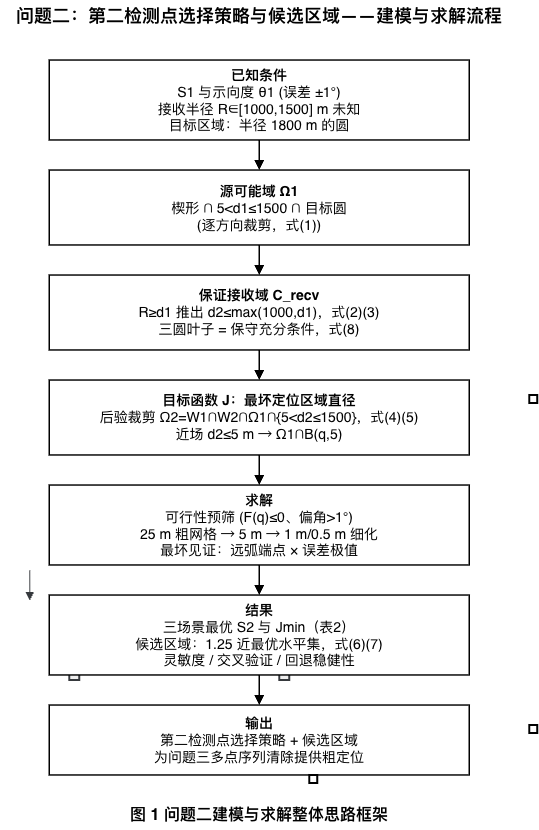

The diagram above was exported from draw.io. Its source (the exported page's mxGraphModel, read from the mxfile embedded in the PNG):
<mxGraphModel dx="26" dy="559" grid="1" gridSize="10" guides="1" tooltips="1" connect="1" arrows="1" fold="1" page="1" pageScale="1" pageWidth="827" pageHeight="1169" math="0" shadow="0">
  <root>
    <mxCell id="0" />
    <mxCell id="1" parent="0" />
    <mxCell id="l84RQ_OcL1U0y1kZVSkB-98" edge="1" parent="1" style="edgeStyle=orthogonalEdgeStyle;rounded=0;orthogonalLoop=1;jettySize=auto;html=1;endArrow=block;endFill=1;fillColor=#eeeeee;strokeColor=#36393d;">
      <mxGeometry relative="1" as="geometry">
        <mxPoint x="900" y="980" as="sourcePoint" />
        <mxPoint x="900.0588235294117" y="1009.9999999999998" as="targetPoint" />
      </mxGeometry>
    </mxCell>
    <mxCell id="l84RQ_OcL1U0y1kZVSkB-101" parent="1" style="rounded=0;whiteSpace=wrap;html=1;strokeWidth=2;fillColor=#eeeeee;strokeColor=#36393d;" value="" vertex="1">
      <mxGeometry height="10" width="10" x="1150" y="1080" as="geometry" />
    </mxCell>
    <mxCell id="l84RQ_OcL1U0y1kZVSkB-102" parent="1" style="rounded=0;whiteSpace=wrap;html=1;strokeWidth=2;fillColor=#eeeeee;strokeColor=#36393d;" value="" vertex="1">
      <mxGeometry height="10" width="10" x="940" y="1080" as="geometry" />
    </mxCell>
    <mxCell id="l84RQ_OcL1U0y1kZVSkB-103" parent="1" style="text;html=1;strokeColor=none;fillColor=none;align=center;verticalAlign=middle;whiteSpace=wrap;rounded=0;" value="&lt;b style=&quot;font-size: 18px; font-family: Helvetica, Arial, sans-serif;&quot;&gt;问题二：第二检测点选择策略与候选区域——建模与求解流程&lt;/b&gt;" vertex="1">
      <mxGeometry height="30" width="520" x="870" y="410" as="geometry" />
    </mxCell>
    <mxCell id="l84RQ_OcL1U0y1kZVSkB-104" parent="1" style="rounded=0;whiteSpace=wrap;html=1;fillColor=#FFFFFF;strokeColor=#000000;strokeWidth=1.5;align=center;verticalAlign=middle;fontColor=#000000;spacing=10;" value="&lt;b style=&quot;font-size: 14px;&quot;&gt;已知条件&lt;/b&gt;&lt;br style=&quot;font-size: 14px;&quot;&gt;&lt;span style=&quot;font-size: 14px;&quot;&gt;S1 与示向度 θ1 (误差 ±1°)&lt;br&gt;接收半径 R∈[1000,1500] m 未知&lt;br&gt;目标区域：半径 1800 m 的圆&lt;/span&gt;" vertex="1">
      <mxGeometry height="80" width="420" x="920" y="470" as="geometry" />
    </mxCell>
    <mxCell id="l84RQ_OcL1U0y1kZVSkB-105" parent="1" style="rounded=0;whiteSpace=wrap;html=1;fillColor=#FFFFFF;strokeColor=#000000;strokeWidth=1.5;align=center;verticalAlign=middle;fontColor=#000000;spacing=10;" value="&lt;b style=&quot;font-size: 14px;&quot;&gt;源可能域 Ω1&lt;/b&gt;&lt;br style=&quot;font-size: 14px;&quot;&gt;&lt;span style=&quot;font-size: 14px;&quot;&gt;楔形 ∩ 5&amp;lt;d1≤1500 ∩ 目标圆&lt;br&gt;(逐方向裁剪，式(1))&lt;/span&gt;" vertex="1">
      <mxGeometry height="75" width="420" x="920" y="580" as="geometry" />
    </mxCell>
    <mxCell id="l84RQ_OcL1U0y1kZVSkB-106" parent="1" style="rounded=0;whiteSpace=wrap;html=1;fillColor=#FFFFFF;strokeColor=#000000;strokeWidth=1.5;align=center;verticalAlign=middle;fontColor=#000000;spacing=10;" value="&lt;b style=&quot;font-size: 14px;&quot;&gt;保证接收域 C_recv&lt;/b&gt;&lt;br style=&quot;font-size: 14px;&quot;&gt;&lt;span style=&quot;font-size: 14px;&quot;&gt;R≥d1 推出 d2≤max(1000,d1)，式(2)(3)&lt;br&gt;三圆叶子 = 保守充分条件，式(8)&lt;/span&gt;" vertex="1">
      <mxGeometry height="75" width="420" x="920" y="685" as="geometry" />
    </mxCell>
    <mxCell id="l84RQ_OcL1U0y1kZVSkB-107" parent="1" style="rounded=0;whiteSpace=wrap;html=1;fillColor=#FFFFFF;strokeColor=#000000;strokeWidth=1.5;align=center;verticalAlign=middle;fontColor=#000000;spacing=10;" value="&lt;b style=&quot;font-size: 14px;&quot;&gt;目标函数 J：最坏定位区域直径&lt;/b&gt;&lt;br style=&quot;font-size: 14px;&quot;&gt;&lt;span style=&quot;font-size: 14px;&quot;&gt;后验裁剪 Ω2=W1∩W2∩Ω1∩{5&amp;lt;d2≤1500}，式(4)(5)&lt;br&gt;近场 d2≤5 m → Ω1∩B(q,5)&lt;/span&gt;" vertex="1">
      <mxGeometry height="75" width="420" x="920" y="790" as="geometry" />
    </mxCell>
    <mxCell id="l84RQ_OcL1U0y1kZVSkB-108" parent="1" style="rounded=0;whiteSpace=wrap;html=1;fillColor=#FFFFFF;strokeColor=#000000;strokeWidth=1.5;align=center;verticalAlign=middle;fontColor=#000000;spacing=10;" value="&lt;b style=&quot;font-size: 14px;&quot;&gt;求解&lt;/b&gt;&lt;br style=&quot;font-size: 14px;&quot;&gt;&lt;span style=&quot;font-size: 14px;&quot;&gt;可行性预筛 (F(q)≤0、偏角&amp;gt;1°)&lt;br&gt;25 m 粗网格 → 5 m → 1 m/0.5 m 细化&lt;br&gt;最坏见证：远弧端点 × 误差极值&lt;/span&gt;" vertex="1">
      <mxGeometry height="80" width="420" x="920" y="895" as="geometry" />
    </mxCell>
    <mxCell id="l84RQ_OcL1U0y1kZVSkB-109" parent="1" style="rounded=0;whiteSpace=wrap;html=1;fillColor=#FFFFFF;strokeColor=#000000;strokeWidth=1.5;align=center;verticalAlign=middle;fontColor=#000000;spacing=10;" value="&lt;b style=&quot;font-size: 14px;&quot;&gt;结果&lt;/b&gt;&lt;br style=&quot;font-size: 14px;&quot;&gt;&lt;span style=&quot;font-size: 14px;&quot;&gt;三场景最优 S2 与 Jmin（表2）&lt;br&gt;候选区域：1.25 近最优水平集，式(6)(7)&lt;br&gt;灵敏度 / 交叉验证 / 回退稳健性&lt;/span&gt;" vertex="1">
      <mxGeometry height="80" width="420" x="920" y="1005" as="geometry" />
    </mxCell>
    <mxCell id="l84RQ_OcL1U0y1kZVSkB-110" parent="1" style="rounded=0;whiteSpace=wrap;html=1;fillColor=#FFFFFF;strokeColor=#000000;strokeWidth=1.5;align=center;verticalAlign=middle;fontColor=#000000;spacing=10;" value="&lt;b style=&quot;font-size: 14px;&quot;&gt;输出&lt;/b&gt;&lt;br style=&quot;font-size: 14px;&quot;&gt;&lt;span style=&quot;font-size: 14px;&quot;&gt;第二检测点选择策略 + 候选区域&lt;br&gt;为问题三多点序列清除提供粗定位&lt;/span&gt;" vertex="1">
      <mxGeometry height="70" width="420" x="920" y="1115" as="geometry" />
    </mxCell>
    <mxCell id="l84RQ_OcL1U0y1kZVSkB-111" edge="1" parent="1" source="l84RQ_OcL1U0y1kZVSkB-104" style="edgeStyle=orthogonalEdgeStyle;rounded=0;orthogonalLoop=1;jettySize=auto;html=1;endArrow=block;endFill=1;strokeColor=#000000;strokeWidth=1.5;" target="l84RQ_OcL1U0y1kZVSkB-105">
      <mxGeometry relative="1" as="geometry" />
    </mxCell>
    <mxCell id="l84RQ_OcL1U0y1kZVSkB-112" edge="1" parent="1" source="l84RQ_OcL1U0y1kZVSkB-105" style="edgeStyle=orthogonalEdgeStyle;rounded=0;orthogonalLoop=1;jettySize=auto;html=1;endArrow=block;endFill=1;strokeColor=#000000;strokeWidth=1.5;" target="l84RQ_OcL1U0y1kZVSkB-106">
      <mxGeometry relative="1" as="geometry" />
    </mxCell>
    <mxCell id="l84RQ_OcL1U0y1kZVSkB-113" edge="1" parent="1" source="l84RQ_OcL1U0y1kZVSkB-106" style="edgeStyle=orthogonalEdgeStyle;rounded=0;orthogonalLoop=1;jettySize=auto;html=1;endArrow=block;endFill=1;strokeColor=#000000;strokeWidth=1.5;" target="l84RQ_OcL1U0y1kZVSkB-107">
      <mxGeometry relative="1" as="geometry" />
    </mxCell>
    <mxCell id="l84RQ_OcL1U0y1kZVSkB-114" edge="1" parent="1" source="l84RQ_OcL1U0y1kZVSkB-107" style="edgeStyle=orthogonalEdgeStyle;rounded=0;orthogonalLoop=1;jettySize=auto;html=1;endArrow=block;endFill=1;strokeColor=#000000;strokeWidth=1.5;" target="l84RQ_OcL1U0y1kZVSkB-108">
      <mxGeometry relative="1" as="geometry" />
    </mxCell>
    <mxCell id="l84RQ_OcL1U0y1kZVSkB-115" edge="1" parent="1" source="l84RQ_OcL1U0y1kZVSkB-108" style="edgeStyle=orthogonalEdgeStyle;rounded=0;orthogonalLoop=1;jettySize=auto;html=1;endArrow=block;endFill=1;strokeColor=#000000;strokeWidth=1.5;" target="l84RQ_OcL1U0y1kZVSkB-109">
      <mxGeometry relative="1" as="geometry" />
    </mxCell>
    <mxCell id="l84RQ_OcL1U0y1kZVSkB-116" edge="1" parent="1" source="l84RQ_OcL1U0y1kZVSkB-109" style="edgeStyle=orthogonalEdgeStyle;rounded=0;orthogonalLoop=1;jettySize=auto;html=1;endArrow=block;endFill=1;strokeColor=#000000;strokeWidth=1.5;" target="l84RQ_OcL1U0y1kZVSkB-110">
      <mxGeometry relative="1" as="geometry" />
    </mxCell>
    <mxCell id="l84RQ_OcL1U0y1kZVSkB-117" parent="1" style="text;html=1;strokeColor=none;fillColor=none;align=center;verticalAlign=middle;whiteSpace=wrap;rounded=0;" value="&lt;b style=&quot;font-size: 16px; font-family: Helvetica, Arial, sans-serif;&quot;&gt;图 1 问题二建模与求解整体思路框架&lt;/b&gt;" vertex="1">
      <mxGeometry height="30" width="420" x="920" y="1210" as="geometry" />
    </mxCell>
    <mxCell id="l84RQ_OcL1U0y1kZVSkB-118" parent="1" style="rounded=0;whiteSpace=wrap;html=1;fillColor=none;strokeColor=#000000;strokeWidth=2;" value="" vertex="1">
      <mxGeometry height="8" width="8" x="1400" y="805" as="geometry" />
    </mxCell>
    <mxCell id="l84RQ_OcL1U0y1kZVSkB-119" parent="1" style="rounded=0;whiteSpace=wrap;html=1;fillColor=none;strokeColor=#000000;strokeWidth=2;" value="" vertex="1">
      <mxGeometry height="8" width="8" x="1400" y="1135" as="geometry" />
    </mxCell>
    <mxCell id="l84RQ_OcL1U0y1kZVSkB-120" parent="1" style="rounded=0;whiteSpace=wrap;html=1;fillColor=none;strokeColor=#000000;strokeWidth=2;" value="" vertex="1">
      <mxGeometry height="8" width="8" x="1180" y="1185" as="geometry" />
    </mxCell>
  </root>
</mxGraphModel>